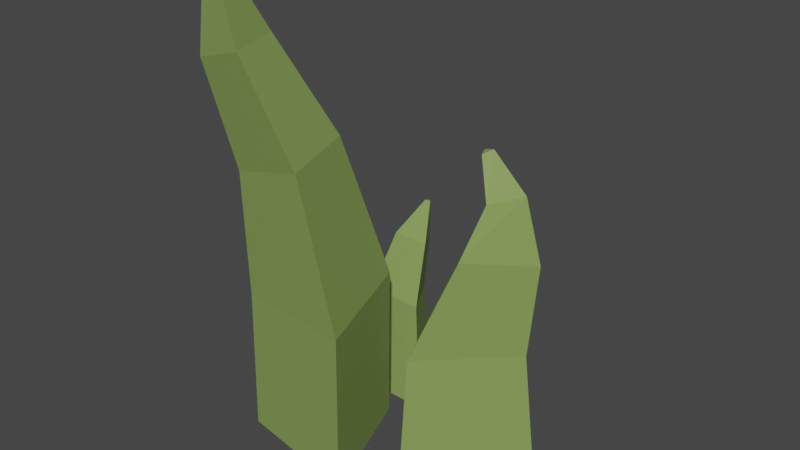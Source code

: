 # Source: grass1.blend  (saved by Blender 3.1.7; exported with 4.5.12 LTS)
import bpy
from mathutils import Matrix  # noqa: F401  (used for matrix-valued properties, if any)

bpy.ops.wm.read_factory_settings(use_empty=True)
scene = bpy.context.scene
scene.name = 'Scene'

# ---- collections
col_collection = bpy.data.collections.new('Collection'); scene.collection.children.link(col_collection)

# ---- materials (node trees are filled in below, after node groups)
mat_material_001 = bpy.data.materials.new('Material.001')
mat_material_001.use_transparent_shadow = False

# ---- material node trees
mat_material_001.use_nodes = True; mat_material_001.node_tree.nodes.clear()
_N = mat_material_001.node_tree.nodes; _L = mat_material_001.node_tree.links
n0 = _N.new('ShaderNodeBsdfPrincipled'); n0.name = 'Principled BSDF'; n0.location = (10, 300)
n0.distribution = 'GGX'
n0.subsurface_method = 'RANDOM_WALK_SKIN'
n0.inputs[0].default_value = (0.2438, 0.3467, 0.09595, 1.0)
n0.inputs[3].default_value = 1.45
n0.inputs[27].default_value = (0.0, 0.0, 0.0, 1.0)
n0.inputs[28].default_value = 1.0
n1 = _N.new('ShaderNodeOutputMaterial'); n1.name = 'Material Output'; n1.location = (300, 300)
_L.new(n0.outputs[0], n1.inputs[0])
n1.is_active_output = True

# ---- world
world_world = bpy.data.worlds.new('World'); scene.world = world_world
world_world.use_nodes = True; world_world.node_tree.nodes.clear()
_N = world_world.node_tree.nodes; _L = world_world.node_tree.links
n0 = _N.new('ShaderNodeOutputWorld'); n0.name = 'World Output'; n0.location = (300, 300)
n1 = _N.new('ShaderNodeBackground'); n1.name = 'Background'; n1.location = (10, 300)
n1.inputs[0].default_value = (0.05088, 0.05088, 0.05088, 1.0)
_L.new(n1.outputs[0], n0.inputs[0])
n0.is_active_output = True
world_world.color = (0.05088, 0.05088, 0.05088)
world_world.use_sun_shadow = False
world_world.sun_shadow_jitter_overblur = 0.0

# ---- meshes
me_cylinder = bpy.data.meshes.new('Cylinder')
me_cylinder.from_pydata([(-0.3238, 0.2878, -1.008), (-0.3847, 0.3364, 0.8827), (0.7937, 1.611, -1.002), (0.719, 1.661, 1.05), (1.38, -0.01759, -0.9412), (1.305, 0.032, 1.11), (-0.5099, 0.3524, 2.52), (0.2247, 1.293, 2.882), (0.6468, 0.1205, 2.926), (-0.9446, 0.2453, 3.844), (-0.4444, 0.8881, 4.096), (-0.1558, 0.08622, 4.126), (-0.8761, 0.3123, 4.981), (-0.7496, 0.4683, 5.022), (-0.6803, 0.2756, 5.029), (2.948, 1.858, -1.205), (2.749, 1.741, 0.6658), (1.897, 0.4605, -1.255), (1.89, 0.5865, 0.8107), (1.212, 2.07, -1.227), (1.323, 1.917, 0.8337), (2.827, 1.752, 1.911), (2.255, 0.976, 2.062), (1.873, 1.874, 2.078), (2.632, 1.655, 2.754), (2.36, 1.29, 2.695), (2.18, 1.713, 2.702), (2.275, 1.494, 3.26), (2.197, 1.383, 3.213), (2.14, 1.515, 3.215), (0.649, 2.454, 1.09), (0.4012, 2.867, 0.9739), (0.4012, 3.006, -1.138), (0.4012, 2.785, 0.2272), (0.9641, 2.031, -1.138), (0.7767, 2.142, 0.3249), (-0.1618, 2.031, -1.138), (0.02563, 2.142, 0.3249), (0.1533, 2.454, 1.09), (0.4412, 2.798, 1.522), (0.4012, 2.866, 1.505), (0.3611, 2.798, 1.522)], [], [(0, 1, 3, 2), (2, 3, 5, 4), (1, 5, 8, 6), (4, 5, 1, 0), (0, 2, 4), (6, 8, 11, 9), (5, 3, 7, 8), (3, 1, 6, 7), (9, 11, 14, 12), (8, 7, 10, 11), (7, 6, 9, 10), (13, 12, 14), (11, 10, 13, 14), (10, 9, 12, 13), (15, 16, 18, 17), (17, 18, 20, 19), (16, 20, 23, 21), (19, 20, 16, 15), (15, 17, 19), (21, 23, 26, 24), (20, 18, 22, 23), (18, 16, 21, 22), (24, 26, 29, 27), (23, 22, 25, 26), (22, 21, 24, 25), (28, 27, 29), (26, 25, 28, 29), (25, 24, 27, 28), (39, 40, 41), (37, 35, 30, 38), (32, 33, 35, 34), (38, 30, 39, 41), (30, 31, 40, 39), (34, 35, 37, 36), (33, 37, 38, 31), (35, 33, 31, 30), (36, 37, 33, 32), (32, 34, 36), (31, 38, 41, 40)])
_uv = me_cylinder.uv_layers.new(name='UVMap')
_uv.uv.foreach_set('vector', [1.0, 0.5, 1.0, 1.0, 0.6667, 1.0, 0.6667, 0.5, 0.6667, 0.5, 0.6667, 1.0, 0.3333, 1.0, 0.3333, 0.5, -5.96e-08, 1.0, 0.3333, 1.0, 0.3333, 1.0, -5.96e-08, 1.0, 0.3333, 0.5, 0.3333, 1.0, -5.96e-08, 1.0, -5.96e-08, 0.5, 0.75, 0.49, 0.9578, 0.13, 0.5422, 0.13, -5.96e-08, 1.0, 0.3333, 1.0, 0.3333, 1.0, -5.96e-08, 1.0, 0.3333, 1.0, 0.6667, 1.0, 0.6667, 1.0, 0.3333, 1.0, 0.6667, 1.0, 1.0, 1.0, 1.0, 1.0, 0.6667, 1.0, -5.96e-08, 1.0, 0.3333, 1.0, 0.3333, 1.0, -5.96e-08, 1.0, 0.3333, 1.0, 0.6667, 1.0, 0.6667, 1.0, 0.3333, 1.0, 0.6667, 1.0, 1.0, 1.0, 1.0, 1.0, 0.6667, 1.0, 0.4578, 0.13, 0.25, 0.49, 0.04215, 0.13, 0.3333, 1.0, 0.6667, 1.0, 0.6667, 1.0, 0.3333, 1.0, 0.6667, 1.0, 1.0, 1.0, 1.0, 1.0, 0.6667, 1.0, 1.0, 0.5, 1.0, 1.0, 0.6667, 1.0, 0.6667, 0.5, 0.6667, 0.5, 0.6667, 1.0, 0.3333, 1.0, 0.3333, 0.5, -5.96e-08, 1.0, 0.3333, 1.0, 0.3333, 1.0, -5.96e-08, 1.0, 0.3333, 0.5, 0.3333, 1.0, -5.96e-08, 1.0, -5.96e-08, 0.5, 0.75, 0.49, 0.9578, 0.13, 0.5422, 0.13, -5.96e-08, 1.0, 0.3333, 1.0, 0.3333, 1.0, -5.96e-08, 1.0, 0.3333, 1.0, 0.6667, 1.0, 0.6667, 1.0, 0.3333, 1.0, 0.6667, 1.0, 1.0, 1.0, 1.0, 1.0, 0.6667, 1.0, -5.96e-08, 1.0, 0.3333, 1.0, 0.3333, 1.0, -5.96e-08, 1.0, 0.3333, 1.0, 0.6667, 1.0, 0.6667, 1.0, 0.3333, 1.0, 0.6667, 1.0, 1.0, 1.0, 1.0, 1.0, 0.6667, 1.0, 0.4578, 0.13, 0.25, 0.49, 0.04215, 0.13, 0.3333, 1.0, 0.6667, 1.0, 0.6667, 1.0, 0.3333, 1.0, 0.6667, 1.0, 1.0, 1.0, 1.0, 1.0, 0.6667, 1.0, 0.4578, 0.13, 0.25, 0.49, 0.04215, 0.13, 0.3333, 1.0, 0.6667, 1.0, 0.6667, 1.0, 0.3333, 1.0, 1.0, 0.5, 1.0, 1.0, 0.6667, 1.0, 0.6667, 0.5, 0.3333, 1.0, 0.6667, 1.0, 0.6667, 1.0, 0.3333, 1.0, 0.6667, 1.0, 1.0, 1.0, 1.0, 1.0, 0.6667, 1.0, 0.6667, 0.5, 0.6667, 1.0, 0.3333, 1.0, 0.3333, 0.5, -5.96e-08, 1.0, 0.3333, 1.0, 0.3333, 1.0, -5.96e-08, 1.0, 0.6667, 1.0, 1.0, 1.0, 1.0, 1.0, 0.6667, 1.0, 0.3333, 0.5, 0.3333, 1.0, -5.96e-08, 1.0, -5.96e-08, 0.5, 0.75, 0.49, 0.9578, 0.13, 0.5422, 0.13, -5.96e-08, 1.0, 0.3333, 1.0, 0.3333, 1.0, -5.96e-08, 1.0])
me_cylinder.materials.append(mat_material_001)
me_cylinder.use_remesh_fix_poles = True
me_cylinder.use_remesh_preserve_attributes = False
me_cylinder.update()

# ---- objects
ob_cylinder = bpy.data.objects.new('Cylinder', me_cylinder)

# ---- transforms, parenting, visibility, modifiers, constraints
ob_cylinder.location = (0.03, -0.25, 1.2)
ob_cylinder.rotation_euler = (0.0, 0.02618, 0.0)

# ---- collection membership
col_collection.objects.link(ob_cylinder)

# ---- scene / render settings (as saved in the file)
scene.frame_start = 1; scene.frame_end = 250; scene.frame_set(1)
scene.render.engine = 'BLENDER_EEVEE_NEXT'
scene.cycles.sampling_pattern = 'TABULATED_SOBOL'
scene.cycles.use_light_tree = False
scene.view_settings.view_transform = 'Filmic'
bpy.context.view_layer.update()

# ---- added for rendering (the .blend has no active camera and no usable light): camera, sun
cam_auto = bpy.data.cameras.new('AutoCamera')
cam_auto.lens = 50.0
cam_auto.sensor_width = 36.0
cam_auto.clip_end = 1000.0
ob_auto_camera = bpy.data.objects.new('AutoCamera', cam_auto)
scene.collection.objects.link(ob_auto_camera)
ob_auto_camera.location = (8.61729, -7.79957, 9.08923)
ob_auto_camera.rotation_euler = (1.09748, -7.21219e-08, 0.694738)
scene.camera = ob_auto_camera
light_auto_sun = bpy.data.lights.new('AutoSun', 'SUN')
light_auto_sun.energy = 3.0
light_auto_sun.angle = 0.0523599
ob_auto_sun = bpy.data.objects.new('AutoSun', light_auto_sun)
scene.collection.objects.link(ob_auto_sun)
ob_auto_sun.rotation_euler = (0.872665, 0.174533, 0.523599)
bpy.context.view_layer.update()
